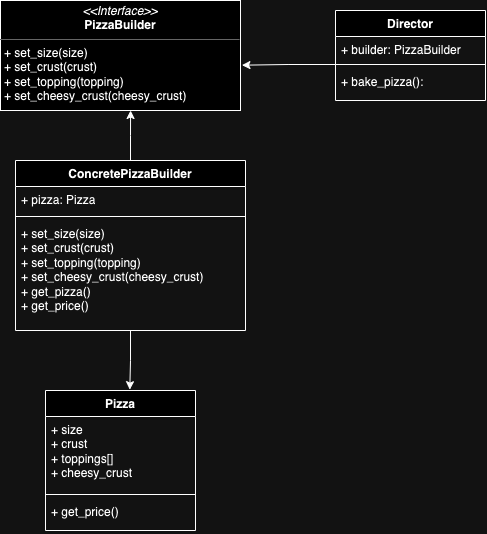

The diagram above was exported from draw.io. Its source (the exported page's mxGraphModel, read from the mxfile embedded in the PNG):
<mxGraphModel dx="1593" dy="878" grid="1" gridSize="10" guides="1" tooltips="1" connect="1" arrows="1" fold="1" page="1" pageScale="1" pageWidth="827" pageHeight="1169" math="0" shadow="0">
  <root>
    <mxCell id="WIyWlLk6GJQsqaUBKTNV-0" />
    <mxCell id="WIyWlLk6GJQsqaUBKTNV-1" parent="WIyWlLk6GJQsqaUBKTNV-0" />
    <mxCell id="wcgK4l7EaAqXsS_UFSZR-0" value="&lt;p style=&quot;margin:0px;margin-top:4px;text-align:center;&quot;&gt;&lt;i&gt;&amp;lt;&amp;lt;Interface&amp;gt;&amp;gt;&lt;/i&gt;&lt;br&gt;&lt;b&gt;PizzaBuilder&lt;/b&gt;&lt;/p&gt;&lt;hr size=&quot;1&quot;&gt;&lt;p style=&quot;margin:0px;margin-left:4px;&quot;&gt;&lt;span style=&quot;background-color: initial;&quot;&gt;+ set_size(size)&lt;/span&gt;&lt;br&gt;&lt;/p&gt;&lt;p style=&quot;margin:0px;margin-left:4px;&quot;&gt;&lt;span style=&quot;background-color: initial;&quot;&gt;+ set_crust(crust)&lt;/span&gt;&lt;/p&gt;&lt;p style=&quot;margin:0px;margin-left:4px;&quot;&gt;&lt;span style=&quot;background-color: initial;&quot;&gt;+ set_topping(topping)&lt;/span&gt;&lt;/p&gt;&lt;p style=&quot;margin:0px;margin-left:4px;&quot;&gt;&lt;span style=&quot;background-color: initial;&quot;&gt;+ set_cheesy_crust(cheesy_crust)&lt;/span&gt;&lt;/p&gt;" style="verticalAlign=top;align=left;overflow=fill;fontSize=12;fontFamily=Helvetica;html=1;whiteSpace=wrap;" vertex="1" parent="WIyWlLk6GJQsqaUBKTNV-1">
      <mxGeometry x="115" y="20" width="240" height="110" as="geometry" />
    </mxCell>
    <mxCell id="wcgK4l7EaAqXsS_UFSZR-1" value="Pizza" style="swimlane;fontStyle=1;align=center;verticalAlign=top;childLayout=stackLayout;horizontal=1;startSize=26;horizontalStack=0;resizeParent=1;resizeParentMax=0;resizeLast=0;collapsible=1;marginBottom=0;whiteSpace=wrap;html=1;" vertex="1" parent="WIyWlLk6GJQsqaUBKTNV-1">
      <mxGeometry x="160" y="410" width="150" height="140" as="geometry" />
    </mxCell>
    <mxCell id="wcgK4l7EaAqXsS_UFSZR-2" value="&lt;div&gt;+ size&lt;/div&gt;&lt;div&gt;+ crust&lt;/div&gt;&lt;div&gt;+ toppings[]&lt;/div&gt;&lt;div&gt;+ cheesy_crust&lt;/div&gt;" style="text;strokeColor=none;fillColor=none;align=left;verticalAlign=top;spacingLeft=4;spacingRight=4;overflow=hidden;rotatable=0;points=[[0,0.5],[1,0.5]];portConstraint=eastwest;whiteSpace=wrap;html=1;" vertex="1" parent="wcgK4l7EaAqXsS_UFSZR-1">
      <mxGeometry y="26" width="150" height="74" as="geometry" />
    </mxCell>
    <mxCell id="wcgK4l7EaAqXsS_UFSZR-3" value="" style="line;strokeWidth=1;fillColor=none;align=left;verticalAlign=middle;spacingTop=-1;spacingLeft=3;spacingRight=3;rotatable=0;labelPosition=right;points=[];portConstraint=eastwest;strokeColor=inherit;" vertex="1" parent="wcgK4l7EaAqXsS_UFSZR-1">
      <mxGeometry y="100" width="150" height="8" as="geometry" />
    </mxCell>
    <mxCell id="wcgK4l7EaAqXsS_UFSZR-4" value="&lt;span style=&quot;background-color: initial;&quot;&gt;+ get_price()&lt;/span&gt;" style="text;strokeColor=none;fillColor=none;align=left;verticalAlign=top;spacingLeft=4;spacingRight=4;overflow=hidden;rotatable=0;points=[[0,0.5],[1,0.5]];portConstraint=eastwest;whiteSpace=wrap;html=1;" vertex="1" parent="wcgK4l7EaAqXsS_UFSZR-1">
      <mxGeometry y="108" width="150" height="32" as="geometry" />
    </mxCell>
    <mxCell id="wcgK4l7EaAqXsS_UFSZR-6" value="ConcretePizzaBuilder" style="swimlane;fontStyle=1;align=center;verticalAlign=top;childLayout=stackLayout;horizontal=1;startSize=26;horizontalStack=0;resizeParent=1;resizeParentMax=0;resizeLast=0;collapsible=1;marginBottom=0;whiteSpace=wrap;html=1;" vertex="1" parent="WIyWlLk6GJQsqaUBKTNV-1">
      <mxGeometry x="130" y="180" width="230" height="170" as="geometry" />
    </mxCell>
    <mxCell id="wcgK4l7EaAqXsS_UFSZR-7" value="+ pizza: Pizza" style="text;strokeColor=none;fillColor=none;align=left;verticalAlign=top;spacingLeft=4;spacingRight=4;overflow=hidden;rotatable=0;points=[[0,0.5],[1,0.5]];portConstraint=eastwest;whiteSpace=wrap;html=1;" vertex="1" parent="wcgK4l7EaAqXsS_UFSZR-6">
      <mxGeometry y="26" width="230" height="26" as="geometry" />
    </mxCell>
    <mxCell id="wcgK4l7EaAqXsS_UFSZR-8" value="" style="line;strokeWidth=1;fillColor=none;align=left;verticalAlign=middle;spacingTop=-1;spacingLeft=3;spacingRight=3;rotatable=0;labelPosition=right;points=[];portConstraint=eastwest;strokeColor=inherit;" vertex="1" parent="wcgK4l7EaAqXsS_UFSZR-6">
      <mxGeometry y="52" width="230" height="8" as="geometry" />
    </mxCell>
    <mxCell id="wcgK4l7EaAqXsS_UFSZR-9" value="&lt;span style=&quot;background-color: initial;&quot;&gt;+ set_size(size)&lt;br&gt;&lt;/span&gt;&lt;span style=&quot;background-color: initial;&quot;&gt;+ set_crust(crust)&lt;br&gt;&lt;/span&gt;&lt;span style=&quot;background-color: initial;&quot;&gt;+ set_topping(topping)&lt;br&gt;&lt;/span&gt;&lt;span style=&quot;background-color: initial;&quot;&gt;+ set_cheesy_crust(cheesy_crust)&lt;br&gt;&lt;/span&gt;&lt;span style=&quot;background-color: initial;&quot;&gt;+ get_pizza()&lt;br&gt;&lt;/span&gt;&lt;span style=&quot;background-color: initial;&quot;&gt;+ get_price()&lt;/span&gt;" style="text;strokeColor=none;fillColor=none;align=left;verticalAlign=top;spacingLeft=4;spacingRight=4;overflow=hidden;rotatable=0;points=[[0,0.5],[1,0.5]];portConstraint=eastwest;whiteSpace=wrap;html=1;" vertex="1" parent="wcgK4l7EaAqXsS_UFSZR-6">
      <mxGeometry y="60" width="230" height="110" as="geometry" />
    </mxCell>
    <mxCell id="wcgK4l7EaAqXsS_UFSZR-10" style="edgeStyle=orthogonalEdgeStyle;rounded=0;orthogonalLoop=1;jettySize=auto;html=1;entryX=0.542;entryY=1;entryDx=0;entryDy=0;entryPerimeter=0;" edge="1" parent="WIyWlLk6GJQsqaUBKTNV-1" source="wcgK4l7EaAqXsS_UFSZR-6" target="wcgK4l7EaAqXsS_UFSZR-0">
      <mxGeometry relative="1" as="geometry" />
    </mxCell>
    <mxCell id="wcgK4l7EaAqXsS_UFSZR-12" style="edgeStyle=orthogonalEdgeStyle;rounded=0;orthogonalLoop=1;jettySize=auto;html=1;entryX=0.562;entryY=-0.006;entryDx=0;entryDy=0;entryPerimeter=0;" edge="1" parent="WIyWlLk6GJQsqaUBKTNV-1" source="wcgK4l7EaAqXsS_UFSZR-6" target="wcgK4l7EaAqXsS_UFSZR-1">
      <mxGeometry relative="1" as="geometry" />
    </mxCell>
    <mxCell id="wcgK4l7EaAqXsS_UFSZR-13" value="Director" style="swimlane;fontStyle=1;align=center;verticalAlign=top;childLayout=stackLayout;horizontal=1;startSize=26;horizontalStack=0;resizeParent=1;resizeParentMax=0;resizeLast=0;collapsible=1;marginBottom=0;whiteSpace=wrap;html=1;" vertex="1" parent="WIyWlLk6GJQsqaUBKTNV-1">
      <mxGeometry x="450" y="30" width="150" height="90" as="geometry" />
    </mxCell>
    <mxCell id="wcgK4l7EaAqXsS_UFSZR-14" value="&lt;div&gt;+ builder: PizzaBuilder&lt;/div&gt;" style="text;strokeColor=none;fillColor=none;align=left;verticalAlign=top;spacingLeft=4;spacingRight=4;overflow=hidden;rotatable=0;points=[[0,0.5],[1,0.5]];portConstraint=eastwest;whiteSpace=wrap;html=1;" vertex="1" parent="wcgK4l7EaAqXsS_UFSZR-13">
      <mxGeometry y="26" width="150" height="24" as="geometry" />
    </mxCell>
    <mxCell id="wcgK4l7EaAqXsS_UFSZR-15" value="" style="line;strokeWidth=1;fillColor=none;align=left;verticalAlign=middle;spacingTop=-1;spacingLeft=3;spacingRight=3;rotatable=0;labelPosition=right;points=[];portConstraint=eastwest;strokeColor=inherit;" vertex="1" parent="wcgK4l7EaAqXsS_UFSZR-13">
      <mxGeometry y="50" width="150" height="8" as="geometry" />
    </mxCell>
    <mxCell id="wcgK4l7EaAqXsS_UFSZR-16" value="&lt;span style=&quot;background-color: initial;&quot;&gt;+ bake_pizza():&lt;/span&gt;" style="text;strokeColor=none;fillColor=none;align=left;verticalAlign=top;spacingLeft=4;spacingRight=4;overflow=hidden;rotatable=0;points=[[0,0.5],[1,0.5]];portConstraint=eastwest;whiteSpace=wrap;html=1;" vertex="1" parent="wcgK4l7EaAqXsS_UFSZR-13">
      <mxGeometry y="58" width="150" height="32" as="geometry" />
    </mxCell>
    <mxCell id="wcgK4l7EaAqXsS_UFSZR-17" style="edgeStyle=orthogonalEdgeStyle;rounded=0;orthogonalLoop=1;jettySize=auto;html=1;entryX=1.006;entryY=0.588;entryDx=0;entryDy=0;entryPerimeter=0;" edge="1" parent="WIyWlLk6GJQsqaUBKTNV-1" source="wcgK4l7EaAqXsS_UFSZR-15" target="wcgK4l7EaAqXsS_UFSZR-0">
      <mxGeometry relative="1" as="geometry" />
    </mxCell>
  </root>
</mxGraphModel>